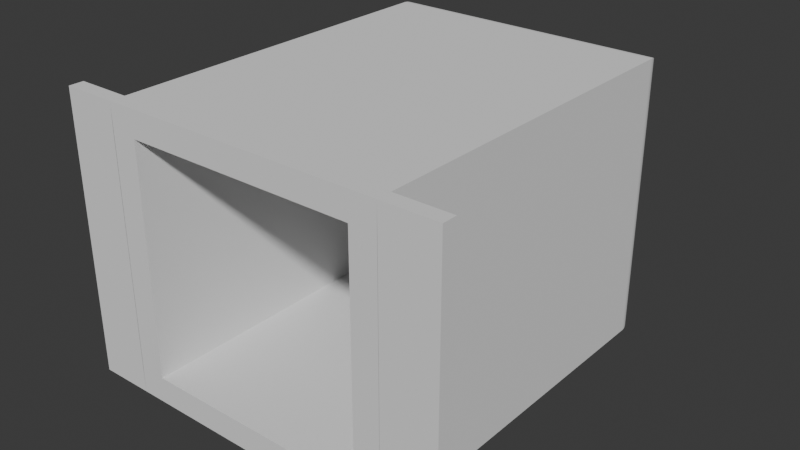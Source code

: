# Source: Untitled.blend  (saved by Blender 4.5.91; exported with 4.5.12 LTS)
import bpy
from mathutils import Matrix  # noqa: F401  (used for matrix-valued properties, if any)

bpy.ops.wm.read_factory_settings(use_empty=True)
scene = bpy.context.scene
scene.name = 'Scene'

# ---- collections
col_collection = bpy.data.collections.new('Collection'); scene.collection.children.link(col_collection)

# ---- world
world_world = bpy.data.worlds.new('World'); scene.world = world_world
world_world.use_nodes = True; world_world.node_tree.nodes.clear()
_N = world_world.node_tree.nodes; _L = world_world.node_tree.links
n0 = _N.new('ShaderNodeOutputWorld'); n0.name = 'World Output'; n0.location = (200, 100)
n1 = _N.new('ShaderNodeBackground'); n1.name = 'Background'; n1.location = (-200, 100)
n1.inputs[0].default_value = (0.05088, 0.05088, 0.05088, 1.0)
_L.new(n1.outputs[0], n0.inputs[0])
n0.is_active_output = True
world_world.color = (0.05088, 0.05088, 0.05088)
world_world.sun_shadow_jitter_overblur = 0.0

# ---- meshes
me_cube_001 = bpy.data.meshes.new('Cube.001')
me_cube_001.from_pydata([(-0.8143, -1.0, -0.8143), (-0.8143, -1.0, 0.8143), (0.8143, -1.0, -0.8143), (0.8143, -1.0, 0.8143), (-1.0, -1.0, -1.0), (-1.0, -1.0, 1.0), (1.0, -1.0, 1.0), (1.0, -1.0, -1.0), (-0.8143, 0.5714, -0.8143), (-0.8143, 0.5714, 0.8143), (0.8143, 0.5714, 0.8143), (0.8143, 0.5714, -0.8143), (0.9177, 1.0, -0.9177), (1.0, 0.9177, -1.0), (0.9242, 0.9997, -0.9242), (0.9306, 0.999, -0.9306), (0.9369, 0.9977, -0.9369), (0.9432, 0.996, -0.9432), (0.9492, 0.9937, -0.9492), (0.9551, 0.991, -0.9551), (0.9607, 0.9879, -0.9607), (0.9661, 0.9843, -0.9661), (0.9712, 0.9803, -0.9712), (0.9759, 0.9759, -0.9759), (0.9803, 0.9712, -0.9803), (0.9843, 0.9661, -0.9843), (0.9879, 0.9607, -0.9879), (0.991, 0.9551, -0.991), (0.9937, 0.9492, -0.9937), (0.996, 0.9432, -0.996), (0.9977, 0.9369, -0.9977), (0.999, 0.9306, -0.999), (0.9997, 0.9242, -0.9997), (0.9177, 1.0, 0.9177), (1.0, 0.9177, 1.0), (0.9242, 0.9997, 0.9242), (0.9306, 0.999, 0.9306), (0.9369, 0.9977, 0.9369), (0.9432, 0.996, 0.9432), (0.9492, 0.9937, 0.9492), (0.9551, 0.991, 0.9551), (0.9607, 0.9879, 0.9607), (0.9661, 0.9843, 0.9661), (0.9712, 0.9803, 0.9712), (0.9759, 0.9759, 0.9759), (0.9803, 0.9712, 0.9803), (0.9843, 0.9661, 0.9843), (0.9879, 0.9607, 0.9879), (0.991, 0.9551, 0.991), (0.9937, 0.9492, 0.9937), (0.996, 0.9432, 0.996), (0.9977, 0.9369, 0.9977), (0.999, 0.9306, 0.999), (0.9997, 0.9242, 0.9997), (-0.9177, 1.0, 0.9177), (-1.0, 0.9177, 1.0), (-0.9242, 0.9997, 0.9242), (-0.9306, 0.999, 0.9306), (-0.9369, 0.9977, 0.9369), (-0.9432, 0.996, 0.9432), (-0.9492, 0.9937, 0.9492), (-0.9551, 0.991, 0.9551), (-0.9607, 0.9879, 0.9607), (-0.9661, 0.9843, 0.9661), (-0.9712, 0.9803, 0.9712), (-0.9759, 0.9759, 0.9759), (-0.9803, 0.9712, 0.9803), (-0.9843, 0.9661, 0.9843), (-0.9879, 0.9607, 0.9879), (-0.991, 0.9551, 0.991), (-0.9937, 0.9492, 0.9937), (-0.996, 0.9432, 0.996), (-0.9977, 0.9369, 0.9977), (-0.999, 0.9306, 0.999), (-0.9997, 0.9242, 0.9997), (-0.9177, 1.0, -0.9177), (-1.0, 0.9177, -1.0), (-0.9242, 0.9997, -0.9242), (-0.9306, 0.999, -0.9306), (-0.9369, 0.9977, -0.9369), (-0.9432, 0.996, -0.9432), (-0.9492, 0.9937, -0.9492), (-0.9551, 0.991, -0.9551), (-0.9607, 0.9879, -0.9607), (-0.9661, 0.9843, -0.9661), (-0.9712, 0.9803, -0.9712), (-0.9759, 0.9759, -0.9759), (-0.9803, 0.9712, -0.9803), (-0.9843, 0.9661, -0.9843), (-0.9879, 0.9607, -0.9879), (-0.991, 0.9551, -0.991), (-0.9937, 0.9492, -0.9937), (-0.996, 0.9432, -0.996), (-0.9977, 0.9369, -0.9977), (-0.999, 0.9306, -0.999), (-0.9997, 0.9242, -0.9997), (-1.0, -1.0, -1.0), (-1.0, -1.0, 1.0), (1.0, -1.0, 1.0), (1.0, -1.0, -1.0), (-0.8143, -1.0, -0.8143), (-0.8143, -1.0, 0.8143), (0.8143, -1.0, 0.8143), (0.8143, -1.0, -0.8143), (-1.0, -1.0, -1.0), (-1.0, -1.0, 1.0), (1.0, -1.0, 1.0), (1.0, -1.0, -1.0), (-0.8143, -1.0, -0.8143), (-0.8143, -1.0, 0.8143), (0.8143, -1.0, 0.8143), (0.8143, -1.0, -0.8143), (-1.0, -1.0, -1.0), (-1.0, -1.0, 1.0), (-0.8143, -1.0, -0.8143), (-0.8143, -1.0, 0.8143), (-1.0, -1.0, -1.0), (-1.0, -1.0, 1.0), (-0.8143, -1.0, -0.8143), (-0.8143, -1.0, 0.8143), (-1.002, -1.0, -0.8143), (-1.002, -1.0, 0.8143), (1.001, -1.0, 0.8143), (1.001, -1.0, -0.8143), (1.0, -0.9245, 1.0), (1.0, -0.9245, -1.0), (-1.0, -0.9245, -1.0), (-1.0, -0.9245, 1.0), (-1.388, -1.0, -1.0), (-1.388, -1.0, 1.0), (-1.388, -0.9245, -1.0), (-1.388, -0.9245, 1.0), (1.388, -1.0, 1.0), (1.388, -1.0, -1.0), (1.388, -0.9245, 1.0), (1.388, -0.9245, -1.0)], [], [(0, 2, 11, 8), (1, 3, 102, 101), (5, 4, 96, 97), (4, 7, 99, 96), (0, 1, 101, 100), (11, 10, 9, 8), (1, 0, 8, 9), (3, 1, 9, 10), (2, 3, 10, 11), (34, 13, 32, 53), (53, 32, 31, 52), (52, 31, 30, 51), (51, 30, 29, 50), (50, 29, 28, 49), (49, 28, 27, 48), (48, 27, 26, 47), (47, 26, 25, 46), (46, 25, 24, 45), (45, 24, 23, 44), (44, 23, 22, 43), (43, 22, 21, 42), (42, 21, 20, 41), (41, 20, 19, 40), (40, 19, 18, 39), (39, 18, 17, 38), (38, 17, 16, 37), (37, 16, 15, 36), (36, 15, 14, 35), (35, 14, 12, 33), (54, 75, 77, 56), (56, 77, 78, 57), (57, 78, 79, 58), (58, 79, 80, 59), (59, 80, 81, 60), (60, 81, 82, 61), (61, 82, 83, 62), (62, 83, 84, 63), (63, 84, 85, 64), (64, 85, 86, 65), (65, 86, 87, 66), (66, 87, 88, 67), (67, 88, 89, 68), (68, 89, 90, 69), (69, 90, 91, 70), (70, 91, 92, 71), (71, 92, 93, 72), (72, 93, 94, 73), (73, 94, 95, 74), (74, 95, 76, 55), (13, 76, 95, 32), (32, 95, 94, 31), (31, 94, 93, 30), (30, 93, 92, 29), (29, 92, 91, 28), (28, 91, 90, 27), (27, 90, 89, 26), (26, 89, 88, 25), (25, 88, 87, 24), (24, 87, 86, 23), (23, 86, 85, 22), (22, 85, 84, 21), (21, 84, 83, 20), (20, 83, 82, 19), (19, 82, 81, 18), (18, 81, 80, 17), (17, 80, 79, 16), (16, 79, 78, 15), (15, 78, 77, 14), (14, 77, 75, 12), (55, 34, 53, 74), (74, 53, 52, 73), (73, 52, 51, 72), (72, 51, 50, 71), (71, 50, 49, 70), (70, 49, 48, 69), (69, 48, 47, 68), (68, 47, 46, 67), (67, 46, 45, 66), (66, 45, 44, 65), (65, 44, 43, 64), (64, 43, 42, 63), (63, 42, 41, 62), (62, 41, 40, 61), (61, 40, 39, 60), (60, 39, 38, 59), (59, 38, 37, 58), (58, 37, 36, 57), (57, 36, 35, 56), (56, 35, 33, 54), (75, 54, 33, 12), (13, 34, 6, 7), (76, 13, 7, 4), (34, 55, 5, 6), (4, 5, 55, 76), (98, 102, 110, 106), (99, 98, 106, 107), (103, 100, 96, 99), (101, 102, 98, 97), (3, 2, 103, 102), (6, 5, 97, 98), (7, 6, 98, 99), (2, 0, 100, 103), (109, 105, 113, 115), (118, 120, 116), (96, 100, 108, 104), (100, 101, 109, 108), (103, 99, 107, 111), (97, 96, 104, 105), (101, 97, 105, 109), (102, 103, 111, 110), (112, 114, 118, 116), (104, 108, 114, 112), (108, 109, 115, 114), (105, 104, 112, 113), (113, 112, 116, 117), (115, 113, 117, 119), (114, 115, 119, 118), (118, 119, 121, 120), (111, 107, 123), (110, 111, 123, 122), (119, 117, 121), (107, 106, 132, 133), (126, 127, 131, 130), (110, 122, 106), (129, 128, 130, 131), (116, 126, 130, 128), (127, 117, 129, 131), (117, 116, 128, 129), (133, 132, 134, 135), (124, 125, 135, 134), (125, 107, 133, 135), (106, 124, 134, 132)])
_uv = me_cube_001.uv_layers.new(name='UVMap')
_uv.uv.foreach_set('vector', [0.3982, 0.9768, 0.3982, 0.7732, 0.3982, 0.7732, 0.3982, 0.9768, 0.6018, 0.9768, 0.6018, 0.7732, 0.6018, 0.7732, 0.6018, 0.9768, 0.625, 0.0, 0.375, 0.0, 0.375, 0.0, 0.625, 0.0, 0.125, 0.75, 0.375, 0.75, 0.375, 0.75, 0.125, 0.75, 0.3982, 0.9768, 0.6018, 0.9768, 0.6018, 0.9768, 0.3982, 0.9768, 0.3982, 0.7732, 0.6018, 0.7732, 0.6018, 0.9768, 0.3982, 0.9768, 0.6018, 0.9768, 0.3982, 0.9768, 0.3982, 0.9768, 0.6018, 0.9768, 0.6018, 0.7732, 0.6018, 0.9768, 0.6018, 0.9768, 0.6018, 0.7732, 0.3982, 0.7732, 0.6018, 0.7732, 0.6018, 0.7732, 0.3982, 0.7732, 0.625, 0.5103, 0.375, 0.5103, 0.375, 0.5095, 0.625, 0.5095, 0.625, 0.5095, 0.375, 0.5095, 0.375, 0.5087, 0.625, 0.5087, 0.625, 0.5087, 0.375, 0.5087, 0.375, 0.5079, 0.625, 0.5079, 0.625, 0.5079, 0.375, 0.5079, 0.375, 0.5071, 0.625, 0.5071, 0.625, 0.5071, 0.375, 0.5071, 0.375, 0.5063, 0.625, 0.5063, 0.625, 0.5063, 0.375, 0.5063, 0.375, 0.5056, 0.625, 0.5056, 0.625, 0.5056, 0.375, 0.5056, 0.375, 0.5049, 0.625, 0.5049, 0.625, 0.5049, 0.375, 0.5049, 0.375, 0.5042, 0.625, 0.5042, 0.625, 0.5042, 0.375, 0.5042, 0.375, 0.5036, 0.625, 0.5036, 0.625, 0.5036, 0.375, 0.5036, 0.3758, 0.4992, 0.6242, 0.4992, 0.6242, 0.4992, 0.3758, 0.4992, 0.3786, 0.4964, 0.6214, 0.4964, 0.6214, 0.4964, 0.3786, 0.4964, 0.3792, 0.4958, 0.6208, 0.4958, 0.6208, 0.4958, 0.3792, 0.4958, 0.3799, 0.4951, 0.6201, 0.4951, 0.6201, 0.4951, 0.3799, 0.4951, 0.3806, 0.4944, 0.6194, 0.4944, 0.6194, 0.4944, 0.3806, 0.4944, 0.3813, 0.4937, 0.6187, 0.4937, 0.6187, 0.4937, 0.3813, 0.4937, 0.3821, 0.4929, 0.6179, 0.4929, 0.6179, 0.4929, 0.3821, 0.4929, 0.3829, 0.4921, 0.6171, 0.4921, 0.6171, 0.4921, 0.3829, 0.4921, 0.3837, 0.4913, 0.6163, 0.4913, 0.6163, 0.4913, 0.3837, 0.4913, 0.3845, 0.4905, 0.6155, 0.4905, 0.6155, 0.4905, 0.3845, 0.4905, 0.3853, 0.4897, 0.6147, 0.4897, 0.6147, 0.2603, 0.3853, 0.2603, 0.3845, 0.2595, 0.6155, 0.2595, 0.6155, 0.2595, 0.3845, 0.2595, 0.3837, 0.2587, 0.6163, 0.2587, 0.6163, 0.2587, 0.3837, 0.2587, 0.3829, 0.2579, 0.6171, 0.2579, 0.6171, 0.2579, 0.3829, 0.2579, 0.3821, 0.2571, 0.6179, 0.2571, 0.6179, 0.2571, 0.3821, 0.2571, 0.3813, 0.2563, 0.6187, 0.2563, 0.6187, 0.2563, 0.3813, 0.2563, 0.3806, 0.2556, 0.6194, 0.2556, 0.6194, 0.2556, 0.3806, 0.2556, 0.3799, 0.2549, 0.6201, 0.2549, 0.6201, 0.2549, 0.3799, 0.2549, 0.3792, 0.2542, 0.6208, 0.2542, 0.6208, 0.2542, 0.3792, 0.2542, 0.3786, 0.2536, 0.6214, 0.2536, 0.6214, 0.2536, 0.3786, 0.2536, 0.377, 0.251, 0.623, 0.251, 0.623, 0.251, 0.377, 0.251, 0.3775, 0.2464, 0.6225, 0.2464, 0.6225, 0.2464, 0.3775, 0.2464, 0.377, 0.2458, 0.623, 0.2458, 0.623, 0.2458, 0.377, 0.2458, 0.3765, 0.2451, 0.6235, 0.2451, 0.6235, 0.2451, 0.3765, 0.2451, 0.3761, 0.2444, 0.6239, 0.2444, 0.6239, 0.2444, 0.3761, 0.2444, 0.3758, 0.2437, 0.6242, 0.2437, 0.6242, 0.2437, 0.3758, 0.2437, 0.3755, 0.2429, 0.6245, 0.2429, 0.6245, 0.2429, 0.3755, 0.2429, 0.3753, 0.2421, 0.6247, 0.2421, 0.6247, 0.2421, 0.3753, 0.2421, 0.3751, 0.2413, 0.6249, 0.2413, 0.6249, 0.2413, 0.3751, 0.2413, 0.375, 0.2405, 0.625, 0.2405, 0.625, 0.2405, 0.375, 0.2405, 0.375, 0.2397, 0.625, 0.2397, 0.375, 0.5103, 0.125, 0.5103, 0.125, 0.5095, 0.375, 0.5095, 0.375, 0.5095, 0.125, 0.5095, 0.1251, 0.5087, 0.375, 0.5087, 0.375, 0.5087, 0.1251, 0.5087, 0.1253, 0.5079, 0.375, 0.5079, 0.375, 0.5079, 0.1253, 0.5079, 0.1255, 0.5071, 0.375, 0.5071, 0.375, 0.5071, 0.1255, 0.5071, 0.1258, 0.5063, 0.375, 0.5063, 0.375, 0.5063, 0.1258, 0.5063, 0.1261, 0.5056, 0.375, 0.5056, 0.375, 0.5056, 0.1261, 0.5056, 0.1265, 0.5049, 0.375, 0.5049, 0.375, 0.5049, 0.1265, 0.5049, 0.127, 0.5042, 0.375, 0.5042, 0.375, 0.5042, 0.127, 0.5042, 0.1275, 0.5036, 0.375, 0.5036, 0.375, 0.5036, 0.1275, 0.5036, 0.128, 0.5, 0.3758, 0.4992, 0.3758, 0.4992, 0.377, 0.251, 0.3786, 0.2536, 0.3786, 0.4964, 0.3786, 0.4964, 0.3786, 0.2536, 0.3792, 0.2542, 0.3792, 0.4958, 0.3792, 0.4958, 0.3792, 0.2542, 0.3799, 0.2549, 0.3799, 0.4951, 0.3799, 0.4951, 0.3799, 0.2549, 0.3806, 0.2556, 0.3806, 0.4944, 0.3806, 0.4944, 0.3806, 0.2556, 0.3813, 0.2563, 0.3813, 0.4937, 0.3813, 0.4937, 0.3813, 0.2563, 0.3821, 0.2571, 0.3821, 0.4929, 0.3821, 0.4929, 0.3821, 0.2571, 0.3829, 0.2579, 0.3829, 0.4921, 0.3829, 0.4921, 0.3829, 0.2579, 0.3837, 0.2587, 0.3837, 0.4913, 0.3837, 0.4913, 0.3837, 0.2587, 0.3845, 0.2595, 0.3845, 0.4905, 0.3845, 0.4905, 0.3845, 0.2595, 0.3853, 0.2603, 0.3853, 0.4897, 0.875, 0.5103, 0.625, 0.5103, 0.625, 0.5095, 0.875, 0.5095, 0.875, 0.5095, 0.625, 0.5095, 0.625, 0.5087, 0.8749, 0.5087, 0.8749, 0.5087, 0.625, 0.5087, 0.625, 0.5079, 0.8747, 0.5079, 0.8747, 0.5079, 0.625, 0.5079, 0.625, 0.5071, 0.8745, 0.5071, 0.8745, 0.5071, 0.625, 0.5071, 0.625, 0.5063, 0.8742, 0.5063, 0.8742, 0.5063, 0.625, 0.5063, 0.625, 0.5056, 0.8739, 0.5056, 0.8739, 0.5056, 0.625, 0.5056, 0.625, 0.5049, 0.8735, 0.5049, 0.8735, 0.5049, 0.625, 0.5049, 0.625, 0.5042, 0.873, 0.5042, 0.873, 0.5042, 0.625, 0.5042, 0.625, 0.5036, 0.8725, 0.5036, 0.8725, 0.5036, 0.625, 0.5036, 0.6242, 0.4992, 0.872, 0.5, 0.623, 0.251, 0.6242, 0.4992, 0.6214, 0.4964, 0.6214, 0.2536, 0.6214, 0.2536, 0.6214, 0.4964, 0.6208, 0.4958, 0.6208, 0.2542, 0.6208, 0.2542, 0.6208, 0.4958, 0.6201, 0.4951, 0.6201, 0.2549, 0.6201, 0.2549, 0.6201, 0.4951, 0.6194, 0.4944, 0.6194, 0.2556, 0.6194, 0.2556, 0.6194, 0.4944, 0.6187, 0.4937, 0.6187, 0.2563, 0.6187, 0.2563, 0.6187, 0.4937, 0.6179, 0.4929, 0.6179, 0.2571, 0.6179, 0.2571, 0.6179, 0.4929, 0.6171, 0.4921, 0.6171, 0.2579, 0.6171, 0.2579, 0.6171, 0.4921, 0.6163, 0.4913, 0.6163, 0.2587, 0.6163, 0.2587, 0.6163, 0.4913, 0.6155, 0.4905, 0.6155, 0.2595, 0.6155, 0.2595, 0.6155, 0.4905, 0.6147, 0.4897, 0.6147, 0.2603, 0.3853, 0.2603, 0.6147, 0.2603, 0.6147, 0.4897, 0.3853, 0.4897, 0.375, 0.5103, 0.625, 0.5103, 0.625, 0.75, 0.375, 0.75, 0.125, 0.5103, 0.375, 0.5103, 0.375, 0.75, 0.125, 0.75, 0.625, 0.5103, 0.875, 0.5103, 0.875, 0.75, 0.625, 0.75, 0.375, 0.0, 0.625, 0.0, 0.625, 0.2397, 0.375, 0.2397, 0.625, 0.75, 0.6018, 0.7732, 0.6018, 0.7732, 0.625, 0.75, 0.375, 0.75, 0.625, 0.75, 0.625, 0.75, 0.375, 0.75, 0.3982, 0.7732, 0.3982, 0.9768, 0.375, 1.0, 0.375, 0.75, 0.6018, 0.9768, 0.6018, 0.7732, 0.625, 0.75, 0.625, 1.0, 0.6018, 0.7732, 0.3982, 0.7732, 0.3982, 0.7732, 0.6018, 0.7732, 0.625, 0.75, 0.875, 0.75, 0.875, 0.75, 0.625, 0.75, 0.375, 0.75, 0.625, 0.75, 0.625, 0.75, 0.375, 0.75, 0.3982, 0.7732, 0.3982, 0.9768, 0.3982, 0.9768, 0.3982, 0.7732, 0.6018, 0.9768, 0.625, 1.0, 0.625, 1.0, 0.6018, 0.9768, 0.3982, 0.9768, 0.3982, 0.9768, 0.375, 1.0, 0.375, 1.0, 0.3982, 0.9768, 0.3982, 0.9768, 0.375, 1.0, 0.3982, 0.9768, 0.6018, 0.9768, 0.6018, 0.9768, 0.3982, 0.9768, 0.3982, 0.7732, 0.375, 0.75, 0.375, 0.75, 0.3982, 0.7732, 0.625, 0.0, 0.375, 0.0, 0.375, 0.0, 0.625, 0.0, 0.6018, 0.9768, 0.625, 1.0, 0.625, 1.0, 0.6018, 0.9768, 0.6018, 0.7732, 0.3982, 0.7732, 0.3982, 0.7732, 0.6018, 0.7732, 0.375, 1.0, 0.3982, 0.9768, 0.3982, 0.9768, 0.375, 1.0, 0.375, 1.0, 0.3982, 0.9768, 0.3982, 0.9768, 0.375, 1.0, 0.3982, 0.9768, 0.6018, 0.9768, 0.6018, 0.9768, 0.3982, 0.9768, 0.625, 0.0, 0.375, 0.0, 0.375, 0.0, 0.625, 0.0, 0.625, 0.0, 0.375, 0.0, 0.375, 0.0, 0.625, 0.0, 0.6018, 0.9768, 0.625, 1.0, 0.625, 1.0, 0.6018, 0.9768, 0.3982, 0.9768, 0.6018, 0.9768, 0.6018, 0.9768, 0.3982, 0.9768, 0.3982, 0.9768, 0.6018, 0.9768, 0.6018, 0.9768, 0.3982, 0.9768, 0.3982, 0.7732, 0.375, 0.75, 0.3982, 0.7732, 0.6018, 0.7732, 0.3982, 0.7732, 0.3982, 0.7732, 0.6018, 0.7732, 0.6018, 0.9768, 0.625, 1.0, 0.6018, 0.9768, 0.375, 0.75, 0.625, 0.75, 0.625, 0.75, 0.375, 0.75, 0.0, 0.0, 0.0, 0.0, 0.0, 0.0, 0.0, 0.0, 0.6018, 0.7732, 0.6018, 0.7732, 0.625, 0.75, 0.625, 0.0, 0.375, 0.0, 0.375, 0.0, 0.625, 0.0, 0.0, 0.0, 0.0, 0.0, 0.0, 0.0, 0.0, 0.0, 0.0, 0.0, 0.0, 0.0, 0.0, 0.0, 0.0, 0.0, 0.625, 0.0, 0.375, 0.0, 0.375, 0.0, 0.625, 0.0, 0.375, 0.75, 0.625, 0.75, 0.625, 0.75, 0.375, 0.75, 0.0, 0.0, 0.0, 0.0, 0.0, 0.0, 0.0, 0.0, 0.0, 0.0, 0.0, 0.0, 0.0, 0.0, 0.0, 0.0, 0.0, 0.0, 0.0, 0.0, 0.0, 0.0, 0.0, 0.0])
me_cube_001.update()

# ---- objects
ob_cube = bpy.data.objects.new('Cube', me_cube_001)

# ---- transforms, parenting, visibility, modifiers, constraints
ob_cube.location = (12.0, -12.0, 12.0)
ob_cube.scale = (5.042, 6.9, 5.05)

# ---- collection membership
col_collection.objects.link(ob_cube)

# ---- scene / render settings (as saved in the file)
scene.frame_start = 1; scene.frame_end = 250; scene.frame_set(1)
scene.render.engine = 'BLENDER_EEVEE_NEXT'
scene.unit_settings.scale_length = 0.001
bpy.context.view_layer.update()

# ---- added for rendering (the .blend has no active camera and no usable light): camera, sun
cam_auto = bpy.data.cameras.new('AutoCamera')
cam_auto.lens = 50.0
cam_auto.sensor_width = 36.0
cam_auto.clip_end = 1000.0
ob_auto_camera = bpy.data.objects.new('AutoCamera', cam_auto)
scene.collection.objects.link(ob_auto_camera)
ob_auto_camera.location = (32.4483, -36.538, 28.3586)
ob_auto_camera.rotation_euler = (1.09748, -7.21219e-08, 0.694738)
scene.camera = ob_auto_camera
light_auto_sun = bpy.data.lights.new('AutoSun', 'SUN')
light_auto_sun.energy = 3.0
light_auto_sun.angle = 0.0523599
ob_auto_sun = bpy.data.objects.new('AutoSun', light_auto_sun)
scene.collection.objects.link(ob_auto_sun)
ob_auto_sun.rotation_euler = (0.872665, 0.174533, 0.523599)
bpy.context.view_layer.update()
